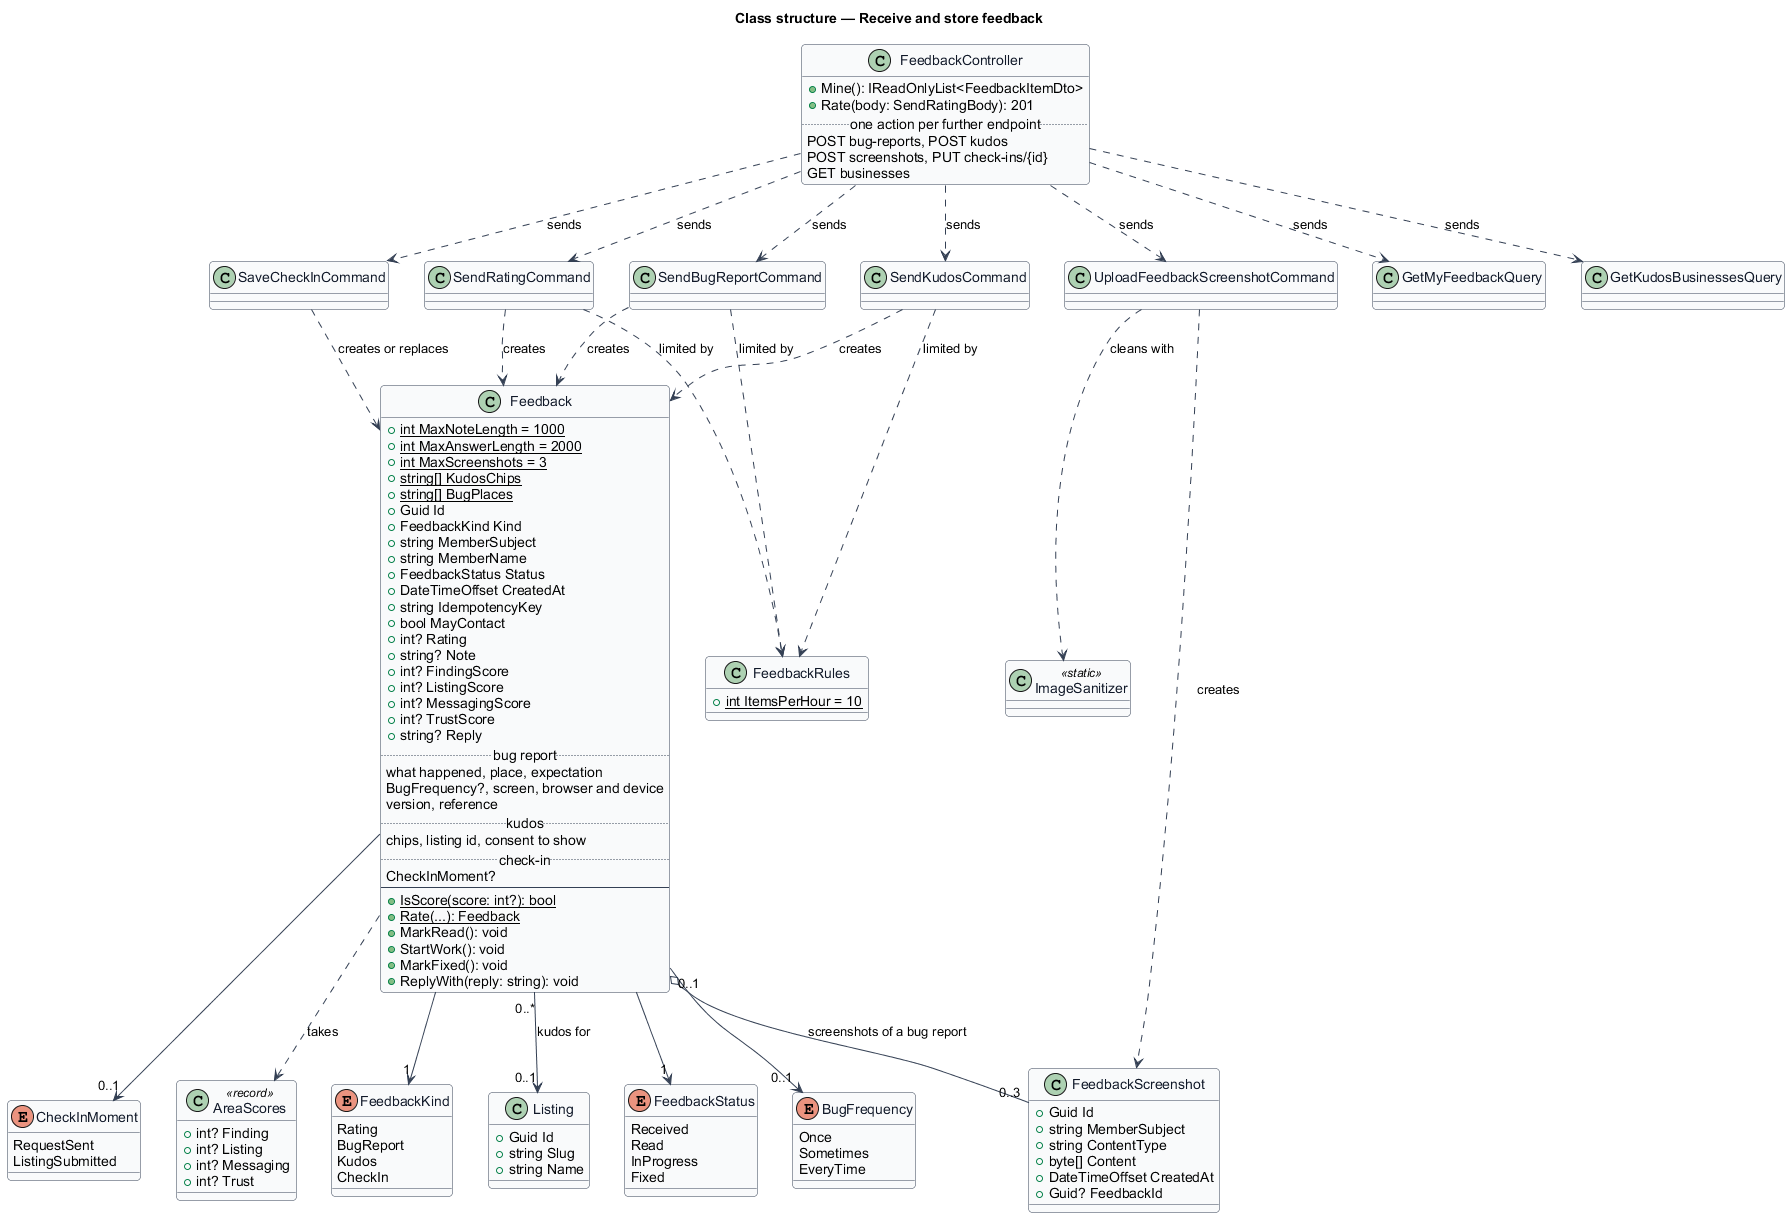

The diagram above was rendered by PlantUML. Its source (embedded in the PNG):
@startuml
' --- shared skin header ---
skinparam backgroundColor #FFFFFF
skinparam shadowing false
skinparam roundcorner 8
skinparam defaultFontName Arial
skinparam ArrowColor #344054
skinparam class {
  BorderColor #344054
  FontColor #101828
  BackgroundColor #F9FAFB
}
' --------------------------
title Class structure — Receive and store feedback

enum FeedbackKind {
  Rating
  BugReport
  Kudos
  CheckIn
}

enum FeedbackStatus {
  Received
  Read
  InProgress
  Fixed
}

enum BugFrequency {
  Once
  Sometimes
  EveryTime
}

enum CheckInMoment {
  RequestSent
  ListingSubmitted
}

class AreaScores <<record>> {
  +int? Finding
  +int? Listing
  +int? Messaging
  +int? Trust
}

class Feedback {
  +{static} int MaxNoteLength = 1000
  +{static} int MaxAnswerLength = 2000
  +{static} int MaxScreenshots = 3
  +{static} string[] KudosChips
  +{static} string[] BugPlaces
  +Guid Id
  +FeedbackKind Kind
  +string MemberSubject
  +string MemberName
  +FeedbackStatus Status
  +DateTimeOffset CreatedAt
  +string IdempotencyKey
  +bool MayContact
  +int? Rating
  +string? Note
  +int? FindingScore
  +int? ListingScore
  +int? MessagingScore
  +int? TrustScore
  +string? Reply
  .. bug report ..
  what happened, place, expectation
  BugFrequency?, screen, browser and device
  version, reference
  .. kudos ..
  chips, listing id, consent to show
  .. check-in ..
  CheckInMoment?
  --
  +{static} IsScore(score: int?): bool
  +{static} Rate(...): Feedback
  +MarkRead(): void
  +StartWork(): void
  +MarkFixed(): void
  +ReplyWith(reply: string): void
}

class FeedbackScreenshot {
  +Guid Id
  +string MemberSubject
  +string ContentType
  +byte[] Content
  +DateTimeOffset CreatedAt
  +Guid? FeedbackId
}

class Listing {
  +Guid Id
  +string Slug
  +string Name
}

class FeedbackController {
  +Mine(): IReadOnlyList<FeedbackItemDto>
  +Rate(body: SendRatingBody): 201
  .. one action per further endpoint ..
  POST bug-reports, POST kudos
  POST screenshots, PUT check-ins/{id}
  GET businesses
}

class SendRatingCommand
class SendBugReportCommand
class SendKudosCommand
class SaveCheckInCommand
class UploadFeedbackScreenshotCommand
class GetMyFeedbackQuery
class GetKudosBusinessesQuery

class FeedbackRules {
  +{static} int ItemsPerHour = 10
}

class ImageSanitizer <<static>>

Feedback --> "1" FeedbackKind
Feedback --> "1" FeedbackStatus
Feedback --> "0..1" BugFrequency
Feedback --> "0..1" CheckInMoment
Feedback ..> AreaScores : takes
Feedback "0..1" o-- "0..3" FeedbackScreenshot : screenshots of a bug report
Feedback "0..*" --> "0..1" Listing : kudos for
FeedbackController ..> SendRatingCommand : sends
FeedbackController ..> SendBugReportCommand : sends
FeedbackController ..> SendKudosCommand : sends
FeedbackController ..> SaveCheckInCommand : sends
FeedbackController ..> UploadFeedbackScreenshotCommand : sends
FeedbackController ..> GetMyFeedbackQuery : sends
FeedbackController ..> GetKudosBusinessesQuery : sends
SendRatingCommand ..> Feedback : creates
SendBugReportCommand ..> Feedback : creates
SendKudosCommand ..> Feedback : creates
SaveCheckInCommand ..> Feedback : creates or replaces
UploadFeedbackScreenshotCommand ..> FeedbackScreenshot : creates
UploadFeedbackScreenshotCommand ..> ImageSanitizer : cleans with
SendRatingCommand ..> FeedbackRules : limited by
SendBugReportCommand ..> FeedbackRules : limited by
SendKudosCommand ..> FeedbackRules : limited by
@enduml